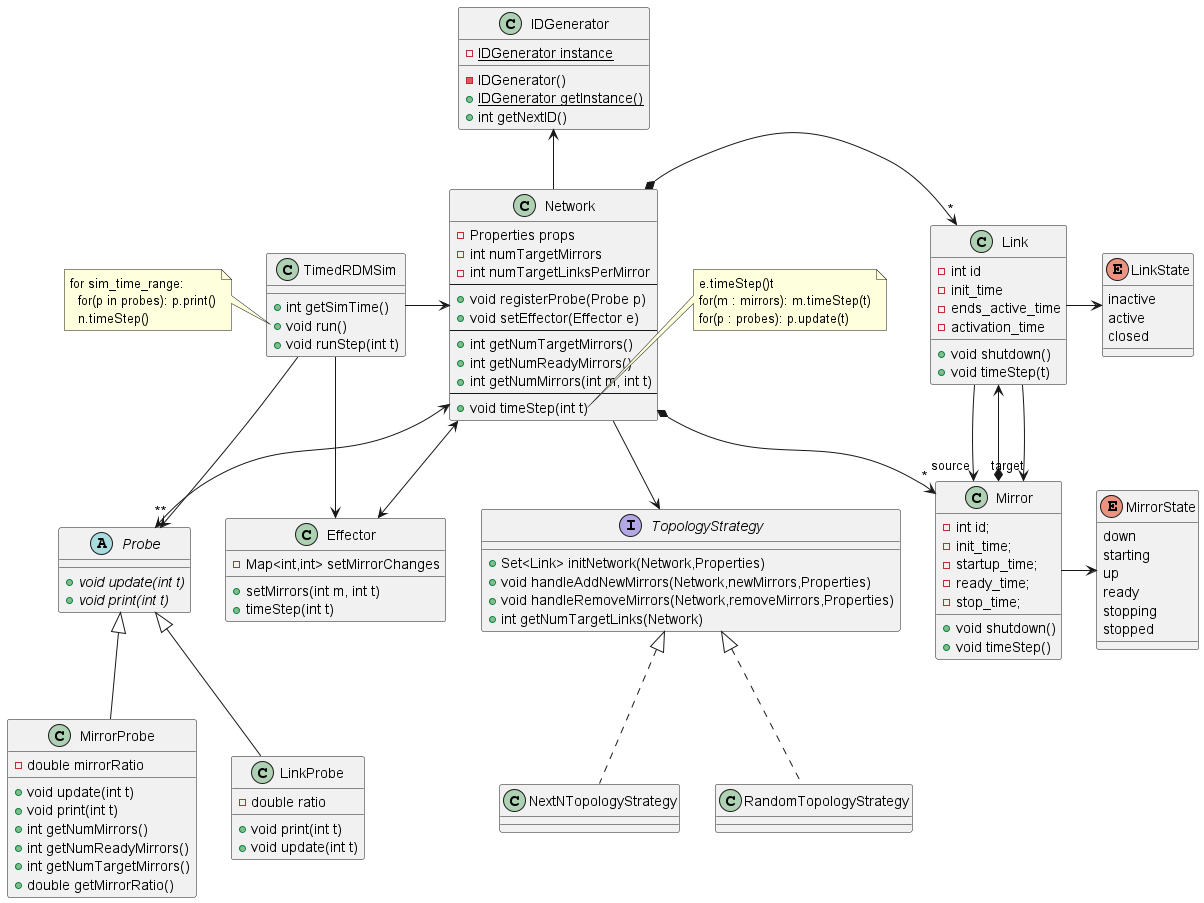

The diagram above was rendered by PlantUML. Its source (embedded in the PNG):
@startuml
class TimedRDMSim
{
  + int getSimTime()
  + void run()
  + void runStep(int t)
}

note left of TimedRDMSim::run
  for sim_time_range:
    for(p in probes): p.print()
    n.timeStep()
end note

class Effector
{
  - Map<int,int> setMirrorChanges
  + setMirrors(int m, int t) 
  + timeStep(int t)
}

class IDGenerator
{
  - {static} IDGenerator instance
  - IDGenerator()
  + {static} IDGenerator getInstance()
  + int getNextID()
}

class Network
{
  - Properties props
  - int numTargetMirrors
  - int numTargetLinksPerMirror
  ---
  + void registerProbe(Probe p)
  + void setEffector(Effector e)
  ---
  + int getNumTargetMirrors()
  + int getNumReadyMirrors()
  + int getNumMirrors(int m, int t)
  ---
  + void timeStep(int t)
}

note right of Network::timeStep
  e.timeStep()t
  for(m : mirrors): m.timeStep(t)
  for(p : probes): p.update(t)
end note

abstract class Probe
{
  + {abstract} void update(int t)
  + {abstract} void print(int t)
}

class MirrorProbe
{
  - double mirrorRatio
  + void update(int t)
  + void print(int t)
  + int getNumMirrors()
  + int getNumReadyMirrors()
  + int getNumTargetMirrors()
  + double getMirrorRatio()
}

enum MirrorState {
  down
  starting
  up
  ready
  stopping
  stopped
}

enum LinkState {
  inactive
  active
  closed
}

class Mirror
{
  - int id;
  - init_time;
  - startup_time;
  - ready_time;
  - stop_time;
  + void shutdown()
  + void timeStep()
}

class Link
{
  - int id
  - init_time
  - ends_active_time
  - activation_time
  + void shutdown()
  + void timeStep(t)
}

class LinkProbe
{
  - double ratio
  + void print(int t)
  + void update(int t)
}

interface TopologyStrategy
{
    + Set<Link> initNetwork(Network,Properties)
    + void handleAddNewMirrors(Network,newMirrors,Properties)
    + void handleRemoveMirrors(Network,removeMirrors,Properties)
    + int getNumTargetLinks(Network)
}

class NextNTopologyStrategy

class RandomTopologyStrategy

TopologyStrategy <|.. NextNTopologyStrategy
TopologyStrategy <|.. RandomTopologyStrategy
TimedRDMSim --> Effector
TimedRDMSim --> "*" Probe
Network --> TopologyStrategy
Network <--> Effector
Network *--> "*" Mirror
Network *-> "*" Link
Network <--> "*" Probe
IDGenerator <-- Network
Mirror -> MirrorState
Mirror *--> Link
Link -> LinkState
Link --> "source" Mirror
Link --> "target" Mirror

Probe <|-- MirrorProbe
Probe <|-- LinkProbe

TimedRDMSim -> Network
@enduml